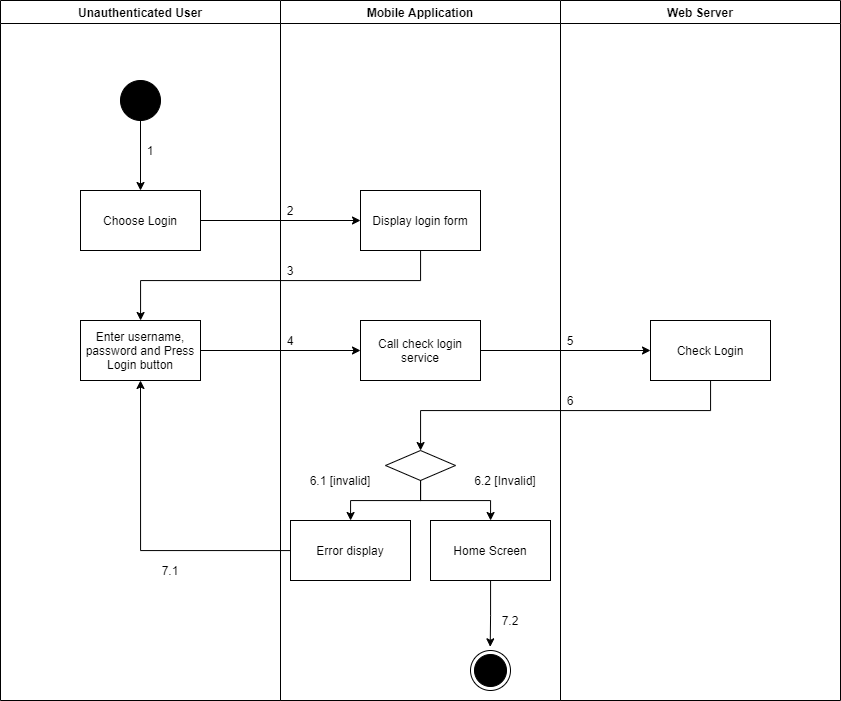

The diagram above was exported from draw.io. Its source (the exported page's mxGraphModel, read from the mxfile embedded in the PNG):
<mxGraphModel dx="1157" dy="2365" grid="1" gridSize="10" guides="1" tooltips="1" connect="1" arrows="1" fold="1" page="1" pageScale="1" pageWidth="1169" pageHeight="1654" math="0" shadow="0">
  <root>
    <mxCell id="0" />
    <mxCell id="1" parent="0" />
    <mxCell id="PFmygjD-Sqv29yYNZtyz-1" value="Unauthenticated User" style="swimlane;" vertex="1" parent="1">
      <mxGeometry x="70" y="-680" width="280" height="700" as="geometry" />
    </mxCell>
    <mxCell id="PFmygjD-Sqv29yYNZtyz-2" value="" style="verticalLabelPosition=bottom;verticalAlign=top;html=1;shape=mxgraph.flowchart.on-page_reference;fillColor=#000000;" vertex="1" parent="PFmygjD-Sqv29yYNZtyz-1">
      <mxGeometry x="120" y="80" width="40" height="40" as="geometry" />
    </mxCell>
    <mxCell id="PFmygjD-Sqv29yYNZtyz-3" value="Enter username, password and Press Login button" style="whiteSpace=wrap;html=1;verticalAlign=middle;fillColor=#FFFFFF;align=center;" vertex="1" parent="PFmygjD-Sqv29yYNZtyz-1">
      <mxGeometry x="80" y="320" width="120" height="60" as="geometry" />
    </mxCell>
    <mxCell id="PFmygjD-Sqv29yYNZtyz-4" value="1" style="text;html=1;strokeColor=none;fillColor=none;align=center;verticalAlign=middle;whiteSpace=wrap;rounded=0;" vertex="1" parent="PFmygjD-Sqv29yYNZtyz-1">
      <mxGeometry x="140" y="140" width="20" height="20" as="geometry" />
    </mxCell>
    <mxCell id="PFmygjD-Sqv29yYNZtyz-5" value="Mobile Application" style="swimlane;" vertex="1" parent="1">
      <mxGeometry x="350" y="-680" width="280" height="700" as="geometry" />
    </mxCell>
    <mxCell id="PFmygjD-Sqv29yYNZtyz-6" value="Display login form" style="whiteSpace=wrap;html=1;verticalAlign=middle;fillColor=#FFFFFF;align=center;" vertex="1" parent="PFmygjD-Sqv29yYNZtyz-5">
      <mxGeometry x="80" y="190" width="120" height="60" as="geometry" />
    </mxCell>
    <mxCell id="PFmygjD-Sqv29yYNZtyz-7" value="Call check login service" style="whiteSpace=wrap;html=1;verticalAlign=middle;fillColor=#FFFFFF;align=center;" vertex="1" parent="PFmygjD-Sqv29yYNZtyz-5">
      <mxGeometry x="80" y="320" width="120" height="60" as="geometry" />
    </mxCell>
    <mxCell id="PFmygjD-Sqv29yYNZtyz-8" value="" style="rhombus;whiteSpace=wrap;html=1;fillColor=#FFFFFF;" vertex="1" parent="PFmygjD-Sqv29yYNZtyz-5">
      <mxGeometry x="105" y="450" width="70" height="30" as="geometry" />
    </mxCell>
    <mxCell id="PFmygjD-Sqv29yYNZtyz-9" value="Error display" style="whiteSpace=wrap;html=1;fillColor=#FFFFFF;" vertex="1" parent="PFmygjD-Sqv29yYNZtyz-5">
      <mxGeometry x="10" y="520" width="120" height="60" as="geometry" />
    </mxCell>
    <mxCell id="PFmygjD-Sqv29yYNZtyz-10" value="" style="edgeStyle=orthogonalEdgeStyle;rounded=0;orthogonalLoop=1;jettySize=auto;html=1;" edge="1" parent="PFmygjD-Sqv29yYNZtyz-5" source="PFmygjD-Sqv29yYNZtyz-8" target="PFmygjD-Sqv29yYNZtyz-9">
      <mxGeometry relative="1" as="geometry" />
    </mxCell>
    <mxCell id="PFmygjD-Sqv29yYNZtyz-11" style="edgeStyle=orthogonalEdgeStyle;rounded=0;orthogonalLoop=1;jettySize=auto;html=1;entryX=0.493;entryY=-0.092;entryDx=0;entryDy=0;entryPerimeter=0;" edge="1" parent="PFmygjD-Sqv29yYNZtyz-5" source="PFmygjD-Sqv29yYNZtyz-12" target="PFmygjD-Sqv29yYNZtyz-14">
      <mxGeometry relative="1" as="geometry" />
    </mxCell>
    <mxCell id="PFmygjD-Sqv29yYNZtyz-12" value="Home Screen" style="whiteSpace=wrap;html=1;fillColor=#FFFFFF;" vertex="1" parent="PFmygjD-Sqv29yYNZtyz-5">
      <mxGeometry x="150" y="520" width="120" height="60" as="geometry" />
    </mxCell>
    <mxCell id="PFmygjD-Sqv29yYNZtyz-13" value="" style="edgeStyle=orthogonalEdgeStyle;rounded=0;orthogonalLoop=1;jettySize=auto;html=1;" edge="1" parent="PFmygjD-Sqv29yYNZtyz-5" source="PFmygjD-Sqv29yYNZtyz-8" target="PFmygjD-Sqv29yYNZtyz-12">
      <mxGeometry relative="1" as="geometry" />
    </mxCell>
    <mxCell id="PFmygjD-Sqv29yYNZtyz-14" value="" style="ellipse;html=1;shape=endState;fillColor=#000000;strokeColor=#000000;align=center;" vertex="1" parent="PFmygjD-Sqv29yYNZtyz-5">
      <mxGeometry x="190" y="650" width="40" height="40" as="geometry" />
    </mxCell>
    <mxCell id="PFmygjD-Sqv29yYNZtyz-15" value="2" style="text;html=1;strokeColor=none;fillColor=none;align=center;verticalAlign=middle;whiteSpace=wrap;rounded=0;" vertex="1" parent="PFmygjD-Sqv29yYNZtyz-5">
      <mxGeometry y="200" width="20" height="20" as="geometry" />
    </mxCell>
    <mxCell id="PFmygjD-Sqv29yYNZtyz-16" value="6.2 [Invalid]" style="text;html=1;strokeColor=none;fillColor=none;align=center;verticalAlign=middle;whiteSpace=wrap;rounded=0;" vertex="1" parent="PFmygjD-Sqv29yYNZtyz-5">
      <mxGeometry x="190" y="470" width="70" height="20" as="geometry" />
    </mxCell>
    <mxCell id="PFmygjD-Sqv29yYNZtyz-17" value="6.1 [invalid]" style="text;html=1;strokeColor=none;fillColor=none;align=center;verticalAlign=middle;whiteSpace=wrap;rounded=0;" vertex="1" parent="PFmygjD-Sqv29yYNZtyz-5">
      <mxGeometry x="20" y="470" width="80" height="20" as="geometry" />
    </mxCell>
    <mxCell id="PFmygjD-Sqv29yYNZtyz-18" value="Web Server" style="swimlane;" vertex="1" parent="1">
      <mxGeometry x="630" y="-680" width="280" height="700" as="geometry" />
    </mxCell>
    <mxCell id="PFmygjD-Sqv29yYNZtyz-19" value="Check Login" style="whiteSpace=wrap;html=1;verticalAlign=middle;fillColor=#FFFFFF;align=center;" vertex="1" parent="PFmygjD-Sqv29yYNZtyz-18">
      <mxGeometry x="90" y="320" width="120" height="60" as="geometry" />
    </mxCell>
    <mxCell id="PFmygjD-Sqv29yYNZtyz-20" value="5" style="text;html=1;strokeColor=none;fillColor=none;align=center;verticalAlign=middle;whiteSpace=wrap;rounded=0;" vertex="1" parent="PFmygjD-Sqv29yYNZtyz-18">
      <mxGeometry y="330" width="20" height="20" as="geometry" />
    </mxCell>
    <mxCell id="PFmygjD-Sqv29yYNZtyz-21" value="" style="edgeStyle=orthogonalEdgeStyle;rounded=0;orthogonalLoop=1;jettySize=auto;html=1;" edge="1" parent="1" source="PFmygjD-Sqv29yYNZtyz-22" target="PFmygjD-Sqv29yYNZtyz-6">
      <mxGeometry relative="1" as="geometry" />
    </mxCell>
    <mxCell id="PFmygjD-Sqv29yYNZtyz-22" value="Choose Login" style="whiteSpace=wrap;html=1;verticalAlign=middle;fillColor=#FFFFFF;align=center;" vertex="1" parent="1">
      <mxGeometry x="150" y="-490" width="120" height="60" as="geometry" />
    </mxCell>
    <mxCell id="PFmygjD-Sqv29yYNZtyz-23" value="" style="edgeStyle=orthogonalEdgeStyle;rounded=0;orthogonalLoop=1;jettySize=auto;html=1;" edge="1" parent="1" source="PFmygjD-Sqv29yYNZtyz-2" target="PFmygjD-Sqv29yYNZtyz-22">
      <mxGeometry relative="1" as="geometry" />
    </mxCell>
    <mxCell id="PFmygjD-Sqv29yYNZtyz-24" value="" style="edgeStyle=orthogonalEdgeStyle;rounded=0;orthogonalLoop=1;jettySize=auto;html=1;" edge="1" parent="1" source="PFmygjD-Sqv29yYNZtyz-6" target="PFmygjD-Sqv29yYNZtyz-3">
      <mxGeometry relative="1" as="geometry">
        <Array as="points">
          <mxPoint x="490" y="-400" />
          <mxPoint x="210" y="-400" />
        </Array>
      </mxGeometry>
    </mxCell>
    <mxCell id="PFmygjD-Sqv29yYNZtyz-25" value="" style="edgeStyle=orthogonalEdgeStyle;rounded=0;orthogonalLoop=1;jettySize=auto;html=1;" edge="1" parent="1" source="PFmygjD-Sqv29yYNZtyz-3" target="PFmygjD-Sqv29yYNZtyz-7">
      <mxGeometry relative="1" as="geometry" />
    </mxCell>
    <mxCell id="PFmygjD-Sqv29yYNZtyz-26" value="" style="edgeStyle=orthogonalEdgeStyle;rounded=0;orthogonalLoop=1;jettySize=auto;html=1;" edge="1" parent="1" source="PFmygjD-Sqv29yYNZtyz-7" target="PFmygjD-Sqv29yYNZtyz-19">
      <mxGeometry relative="1" as="geometry" />
    </mxCell>
    <mxCell id="PFmygjD-Sqv29yYNZtyz-27" value="" style="edgeStyle=orthogonalEdgeStyle;rounded=0;orthogonalLoop=1;jettySize=auto;html=1;" edge="1" parent="1" source="PFmygjD-Sqv29yYNZtyz-19" target="PFmygjD-Sqv29yYNZtyz-8">
      <mxGeometry relative="1" as="geometry">
        <Array as="points">
          <mxPoint x="780" y="-270" />
          <mxPoint x="490" y="-270" />
        </Array>
      </mxGeometry>
    </mxCell>
    <mxCell id="PFmygjD-Sqv29yYNZtyz-28" value="3" style="text;html=1;strokeColor=none;fillColor=none;align=center;verticalAlign=middle;whiteSpace=wrap;rounded=0;" vertex="1" parent="1">
      <mxGeometry x="350" y="-420" width="20" height="20" as="geometry" />
    </mxCell>
    <mxCell id="PFmygjD-Sqv29yYNZtyz-29" value="4" style="text;html=1;strokeColor=none;fillColor=none;align=center;verticalAlign=middle;whiteSpace=wrap;rounded=0;" vertex="1" parent="1">
      <mxGeometry x="350" y="-350" width="20" height="20" as="geometry" />
    </mxCell>
    <mxCell id="PFmygjD-Sqv29yYNZtyz-30" value="6" style="text;html=1;strokeColor=none;fillColor=none;align=center;verticalAlign=middle;whiteSpace=wrap;rounded=0;" vertex="1" parent="1">
      <mxGeometry x="630" y="-290" width="20" height="20" as="geometry" />
    </mxCell>
    <mxCell id="PFmygjD-Sqv29yYNZtyz-31" style="edgeStyle=orthogonalEdgeStyle;rounded=0;orthogonalLoop=1;jettySize=auto;html=1;entryX=0.5;entryY=1;entryDx=0;entryDy=0;" edge="1" parent="1" source="PFmygjD-Sqv29yYNZtyz-9" target="PFmygjD-Sqv29yYNZtyz-3">
      <mxGeometry relative="1" as="geometry" />
    </mxCell>
    <mxCell id="PFmygjD-Sqv29yYNZtyz-32" value="7.1" style="text;html=1;strokeColor=none;fillColor=none;align=center;verticalAlign=middle;whiteSpace=wrap;rounded=0;" vertex="1" parent="1">
      <mxGeometry x="230" y="-120" width="20" height="20" as="geometry" />
    </mxCell>
    <mxCell id="PFmygjD-Sqv29yYNZtyz-33" value="7.2" style="text;html=1;strokeColor=none;fillColor=none;align=center;verticalAlign=middle;whiteSpace=wrap;rounded=0;" vertex="1" parent="1">
      <mxGeometry x="570" y="-70" width="20" height="20" as="geometry" />
    </mxCell>
  </root>
</mxGraphModel>